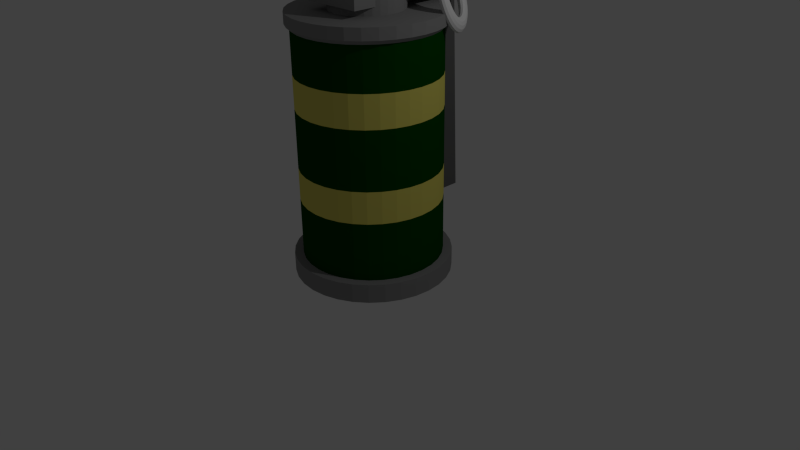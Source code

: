 # Source: HEGrenade.blend  (saved by Blender 2.71.0; exported with 4.5.12 LTS)
import bpy
from mathutils import Matrix  # noqa: F401  (used for matrix-valued properties, if any)

bpy.ops.wm.read_factory_settings(use_empty=True)
scene = bpy.context.scene
scene.name = 'Scene'

# ---- collections
col_collection_1 = bpy.data.collections.new('Collection 1'); scene.collection.children.link(col_collection_1)

# ---- materials (node trees are filled in below, after node groups)
mat_handlemat = bpy.data.materials.new('HandleMat')
mat_handlemat.alpha_threshold = 0.0
mat_handlemat.use_transparent_shadow = False
mat_handlemat.diffuse_color = (0.1329, 0.1329, 0.1329, 1.0)
mat_handlemat.roughness = 0.5
mat_handlemat.line_color = (0.0, 0.0, 0.0, 1.0)
mat_grenade_green = bpy.data.materials.new('Grenade.Green')
mat_grenade_green.alpha_threshold = 0.0
mat_grenade_green.use_transparent_shadow = False
mat_grenade_green.diffuse_color = (0.0, 0.06072, 0.001066, 1.0)
mat_grenade_green.roughness = 0.5
mat_grenade_green.line_color = (0.0, 0.0, 0.0, 1.0)
mat_grenade_yellow = bpy.data.materials.new('Grenade.Yellow')
mat_grenade_yellow.alpha_threshold = 0.0
mat_grenade_yellow.use_transparent_shadow = False
mat_grenade_yellow.diffuse_color = (0.8, 0.7234, 0.1475, 1.0)
mat_grenade_yellow.roughness = 0.5
mat_grenade_yellow.line_color = (0.0, 0.0, 0.0, 1.0)
mat_grenade_grey = bpy.data.materials.new('Grenade.Grey')
mat_grenade_grey.alpha_threshold = 0.0
mat_grenade_grey.use_transparent_shadow = False
mat_grenade_grey.diffuse_color = (0.2738, 0.2738, 0.2738, 1.0)
mat_grenade_grey.roughness = 0.5
mat_grenade_grey.line_color = (0.0, 0.0, 0.0, 1.0)

# ---- material node trees

# ---- world
world_world = bpy.data.worlds.new('World'); scene.world = world_world
world_world.color = (0.05088, 0.05088, 0.05088)
world_world.use_sun_shadow = False
world_world.sun_shadow_jitter_overblur = 0.0
world_world.cycles.sampling_method = 'MANUAL'
world_world.cycles.sample_map_resolution = 256

# ---- cameras
cam_camera = bpy.data.cameras.new('Camera')
cam_camera.clip_end = 100.0
cam_camera.lens = 35.0
cam_camera.sensor_width = 32.0
cam_camera.sensor_height = 18.0
cam_camera.ortho_scale = 7.314
cam_camera.dof.focus_distance = 0.0
cam_camera.dof.aperture_fstop = 128.0

# ---- lights
light_lamp = bpy.data.lights.new('Lamp', 'POINT')
light_lamp.transmission_factor = 0.0
light_lamp.cutoff_distance = 30.0
light_lamp.energy = 100.0
light_lamp.shadow_buffer_clip_start = 1.001
light_lamp.shadow_soft_size = 0.1
light_lamp.shadow_maximum_resolution = 0.006
light_lamp.use_absolute_resolution = True
light_lamp.cycles.use_multiple_importance_sampling = False

# ---- meshes
me_cube_002 = bpy.data.meshes.new('Cube.002')
me_cube_002.from_pydata([(-1.0, -4.324, -1.0), (-1.0, 1.0, -1.0), (1.0, 1.0, -1.0), (1.0, -4.324, -1.0), (-1.0, -4.324, 1.123), (-1.0, 0.299, 1.123), (1.0, 0.299, 1.123), (1.0, -4.324, 1.123), (-1.0, 1.974, -1.0), (1.0, 1.974, -1.0), (-1.0, 1.013, 0.3173), (1.0, 1.013, 0.3173), (-1.0, 1.355, -11.48), (1.0, 1.355, -11.48), (-1.0, 2.329, -11.48), (1.0, 2.329, -11.48)], [], [(4, 5, 1, 0), (1, 8, 14, 12), (6, 7, 3, 2), (7, 4, 0, 3), (0, 1, 2, 3), (7, 6, 5, 4), (10, 11, 9, 8), (6, 2, 9, 11), (5, 6, 11, 10), (1, 5, 10, 8), (13, 12, 14, 15), (9, 2, 13, 15), (8, 9, 15, 14), (2, 1, 12, 13)])
me_cube_002.materials.append(mat_handlemat)
me_cube_002.use_remesh_preserve_volume = False
me_cube_002.use_remesh_preserve_attributes = False
me_cube_002.use_mirror_vertex_groups = False
me_cube_002.update()
me_cylinder_001 = bpy.data.meshes.new('Cylinder.001')
me_cylinder_001.from_pydata([(4.595, -0.2356, 1.669), (4.36, -0.2356, 1.719), (4.039, -0.2356, 1.737), (3.718, -0.2356, 1.719), (3.483, -0.2356, 1.669), (3.397, -0.2356, 1.601), (3.483, -0.2356, 1.533), (3.718, -0.2356, 1.484), (4.039, -0.2356, 1.466), (4.36, -0.2356, 1.484), (4.595, -0.2356, 1.533), (4.681, -0.2356, 1.601), (4.571, 0.1832, 1.666), (4.337, 0.172, 1.716), (4.017, 0.1413, 1.734), (3.699, 0.09943, 1.716), (3.466, 0.05754, 1.667), (3.382, 0.02688, 1.599), (3.469, 0.01566, 1.532), (3.703, 0.02688, 1.482), (4.022, 0.05754, 1.464), (4.341, 0.09943, 1.481), (4.573, 0.1413, 1.531), (4.657, 0.172, 1.598), (4.5, 0.5949, 1.658), (4.267, 0.5726, 1.708), (3.954, 0.5118, 1.727), (3.642, 0.4288, 1.71), (3.417, 0.3457, 1.661), (3.338, 0.2849, 1.594), (3.426, 0.2627, 1.526), (3.659, 0.2849, 1.477), (3.972, 0.3457, 1.457), (4.284, 0.4288, 1.474), (4.509, 0.5118, 1.523), (4.588, 0.5726, 1.59), (4.383, 0.9923, 1.643), (4.154, 0.9594, 1.694), (3.848, 0.8695, 1.714), (3.549, 0.7467, 1.698), (3.335, 0.6239, 1.651), (3.264, 0.534, 1.585), (3.356, 0.5011, 1.518), (3.585, 0.534, 1.468), (3.891, 0.6239, 1.447), (4.19, 0.7467, 1.463), (4.404, 0.8695, 1.51), (4.475, 0.9594, 1.576), (4.222, 1.369, 1.624), (3.997, 1.326, 1.675), (3.704, 1.208, 1.696), (3.42, 1.048, 1.682), (3.222, 0.8875, 1.637), (3.164, 0.77, 1.573), (3.26, 0.727, 1.506), (3.485, 0.77, 1.455), (3.778, 0.8875, 1.434), (4.062, 1.048, 1.447), (4.259, 1.208, 1.493), (4.318, 1.326, 1.557), (4.02, 1.718, 1.599), (3.801, 1.665, 1.651), (3.522, 1.522, 1.674), (3.258, 1.327, 1.663), (3.081, 1.132, 1.62), (3.037, 0.9888, 1.557), (3.138, 0.9364, 1.491), (3.358, 0.9888, 1.44), (3.637, 1.132, 1.416), (3.9, 1.327, 1.428), (4.078, 1.522, 1.47), (4.122, 1.665, 1.533), (3.781, 2.033, 1.57), (3.568, 1.973, 1.622), (3.306, 1.806, 1.648), (3.067, 1.58, 1.639), (2.913, 1.353, 1.6), (2.887, 1.187, 1.539), (2.995, 1.126, 1.474), (3.208, 1.187, 1.421), (3.469, 1.353, 1.396), (3.708, 1.58, 1.404), (3.862, 1.806, 1.444), (3.888, 1.973, 1.505), (3.507, 2.31, 1.536), (3.302, 2.242, 1.59), (3.06, 2.056, 1.618), (2.848, 1.801, 1.613), (2.722, 1.546, 1.576), (2.716, 1.36, 1.518), (2.831, 1.292, 1.454), (3.036, 1.36, 1.401), (3.278, 1.546, 1.373), (3.49, 1.801, 1.378), (3.616, 2.056, 1.414), (3.622, 2.242, 1.472), (3.205, 2.543, 1.499), (3.007, 2.469, 1.554), (2.788, 2.265, 1.584), (2.606, 1.988, 1.583), (2.51, 1.71, 1.55), (2.526, 1.506, 1.495), (2.649, 1.432, 1.432), (2.847, 1.506, 1.377), (3.066, 1.71, 1.347), (3.248, 1.988, 1.348), (3.344, 2.265, 1.381), (3.328, 2.469, 1.436), (2.879, 2.729, 1.46), (2.69, 2.65, 1.515), (2.495, 2.433, 1.548), (2.345, 2.136, 1.551), (2.282, 1.84, 1.523), (2.322, 1.623, 1.47), (2.454, 1.543, 1.408), (2.643, 1.623, 1.352), (2.838, 1.84, 1.319), (2.987, 2.136, 1.316), (3.051, 2.433, 1.345), (3.011, 2.65, 1.397), (2.535, 2.864, 1.418), (2.355, 2.781, 1.474), (2.185, 2.554, 1.511), (2.07, 2.244, 1.518), (2.041, 1.934, 1.493), (2.106, 1.707, 1.444), (2.247, 1.624, 1.383), (2.427, 1.707, 1.326), (2.597, 1.934, 1.29), (2.712, 2.244, 1.283), (2.741, 2.554, 1.307), (2.676, 2.781, 1.357), (2.178, 2.946, 1.374), (2.008, 2.861, 1.432), (1.864, 2.628, 1.471), (1.785, 2.309, 1.483), (1.792, 1.991, 1.463), (1.882, 1.758, 1.416), (2.033, 1.673, 1.356), (2.203, 1.758, 1.299), (2.347, 1.991, 1.259), (2.427, 2.309, 1.248), (2.42, 2.628, 1.268), (2.329, 2.861, 1.314), (1.816, 2.973, 1.33), (1.655, 2.887, 1.389), (1.538, 2.652, 1.432), (1.495, 2.331, 1.447), (1.538, 2.011, 1.432), (1.655, 1.776, 1.389), (1.816, 1.69, 1.33), (1.976, 1.776, 1.271), (2.093, 2.011, 1.228), (2.136, 2.331, 1.212), (2.093, 2.652, 1.228), (1.976, 2.887, 1.271), (1.453, 2.946, 1.286), (1.302, 2.861, 1.346), (1.211, 2.628, 1.392), (1.205, 2.309, 1.412), (1.284, 1.991, 1.401), (1.428, 1.758, 1.361), (1.598, 1.673, 1.303), (1.749, 1.758, 1.243), (1.84, 1.991, 1.197), (1.846, 2.309, 1.177), (1.767, 2.628, 1.188), (1.623, 2.861, 1.228), (1.096, 2.864, 1.242), (0.9552, 2.781, 1.303), (0.8904, 2.554, 1.353), (0.9193, 2.244, 1.377), (1.034, 1.934, 1.37), (1.204, 1.707, 1.334), (1.384, 1.624, 1.277), (1.525, 1.707, 1.216), (1.59, 1.934, 1.167), (1.561, 2.244, 1.142), (1.446, 2.554, 1.149), (1.276, 2.781, 1.186), (0.7521, 2.729, 1.2), (0.6202, 2.65, 1.262), (0.5806, 2.433, 1.315), (0.6439, 2.136, 1.344), (0.7933, 1.84, 1.341), (0.9886, 1.623, 1.307), (1.177, 1.543, 1.252), (1.309, 1.623, 1.19), (1.349, 1.84, 1.137), (1.286, 2.136, 1.108), (1.136, 2.433, 1.111), (0.9411, 2.65, 1.145), (0.4261, 2.543, 1.16), (0.3029, 2.469, 1.224), (0.2871, 2.265, 1.279), (0.3831, 1.988, 1.312), (0.565, 1.71, 1.313), (0.7842, 1.506, 1.282), (0.9819, 1.432, 1.228), (1.105, 1.506, 1.165), (1.121, 1.71, 1.109), (1.025, 1.988, 1.077), (0.8429, 2.265, 1.075), (0.6238, 2.469, 1.106), (0.1238, 2.31, 1.123), (0.008735, 2.242, 1.188), (0.01513, 2.056, 1.246), (0.1413, 1.801, 1.282), (0.3535, 1.546, 1.287), (0.5948, 1.36, 1.259), (0.8005, 1.292, 1.206), (0.9157, 1.36, 1.142), (0.9093, 1.546, 1.083), (0.7831, 1.801, 1.047), (0.5709, 2.056, 1.042), (0.3296, 2.242, 1.07), (-0.1494, 2.033, 1.09), (-0.2572, 1.973, 1.155), (-0.2308, 1.806, 1.216), (-0.07733, 1.58, 1.255), (0.1622, 1.353, 1.264), (0.4235, 1.187, 1.238), (0.6366, 1.126, 1.186), (0.7444, 1.187, 1.121), (0.718, 1.353, 1.06), (0.5644, 1.58, 1.02), (0.3249, 1.806, 1.012), (0.06365, 1.973, 1.038), (-0.3891, 1.718, 1.061), (-0.4905, 1.665, 1.127), (-0.4466, 1.522, 1.189), (-0.2691, 1.327, 1.232), (-0.005611, 1.132, 1.243), (0.2732, 0.9888, 1.22), (0.4928, 0.9364, 1.168), (0.5941, 0.9888, 1.102), (0.5502, 1.132, 1.04), (0.3727, 1.327, 0.997), (0.1092, 1.522, 0.9858), (-0.1696, 1.665, 1.009), (-0.5911, 1.369, 1.036), (-0.687, 1.326, 1.103), (-0.6283, 1.208, 1.167), (-0.4306, 1.048, 1.212), (-0.147, 0.8875, 1.226), (0.1467, 0.77, 1.204), (0.3716, 0.727, 1.154), (0.4675, 0.77, 1.087), (0.4088, 0.8875, 1.022), (0.2111, 1.048, 0.9772), (-0.07252, 1.208, 0.9636), (-0.3661, 1.326, 0.9851), (-0.7519, 0.9923, 1.016), (-0.8435, 0.9594, 1.084), (-0.773, 0.8695, 1.15), (-0.5593, 0.7467, 1.197), (-0.2595, 0.6239, 1.212), (0.04588, 0.534, 1.192), (0.2751, 0.5011, 1.142), (0.3668, 0.534, 1.075), (0.2963, 0.6239, 1.009), (0.08252, 0.7467, 0.9615), (-0.2172, 0.8695, 0.9459), (-0.5226, 0.9594, 0.966), (-0.8687, 0.5949, 1.002), (-0.9572, 0.5726, 1.07), (-0.8782, 0.5118, 1.137), (-0.6527, 0.4288, 1.185), (-0.3413, 0.3457, 1.202), (-0.02736, 0.2849, 1.183), (0.205, 0.2627, 1.133), (0.2935, 0.2849, 1.066), (0.2145, 0.3457, 0.9986), (-0.01096, 0.4288, 0.9501), (-0.3224, 0.5118, 0.9331), (-0.6363, 0.5726, 0.9521), (-0.9396, 0.1832, 0.9935), (-1.026, 0.172, 1.061), (-0.942, 0.1413, 1.129), (-0.7095, 0.09943, 1.178), (-0.391, 0.05754, 1.196), (-0.07181, 0.02688, 1.178), (0.1625, 0.01566, 1.128), (0.2491, 0.02688, 1.06), (0.1648, 0.05754, 0.9926), (-0.06769, 0.09943, 0.9432), (-0.3862, 0.1413, 0.9253), (-0.7053, 0.172, 0.9437), (-0.9634, -0.2356, 0.9905), (-1.049, -0.2356, 1.058), (-0.9634, -0.2356, 1.126), (-0.7285, -0.2356, 1.176), (-0.4076, -0.2356, 1.194), (-0.08671, -0.2356, 1.176), (0.1482, -0.2356, 1.126), (0.2342, -0.2356, 1.058), (0.1482, -0.2356, 0.9905), (-0.08671, -0.2356, 0.9409), (-0.4076, -0.2356, 0.9227), (-0.7285, -0.2356, 0.9409), (-0.9396, -0.6545, 0.9935), (-1.026, -0.6433, 1.061), (-0.942, -0.6126, 1.129), (-0.7095, -0.5707, 1.178), (-0.391, -0.5288, 1.196), (-0.07181, -0.4982, 1.178), (0.1625, -0.487, 1.128), (0.2491, -0.4982, 1.06), (0.1648, -0.5288, 0.9926), (-0.06769, -0.5707, 0.9432), (-0.3862, -0.6126, 0.9253), (-0.7053, -0.6433, 0.9437), (-0.8687, -1.066, 1.002), (-0.9572, -1.044, 1.07), (-0.8782, -0.9831, 1.137), (-0.6527, -0.9001, 1.185), (-0.3413, -0.817, 1.202), (-0.02736, -0.7562, 1.183), (0.205, -0.734, 1.133), (0.2935, -0.7562, 1.066), (0.2145, -0.817, 0.9986), (-0.01096, -0.9001, 0.9501), (-0.3224, -0.9831, 0.9331), (-0.6363, -1.044, 0.9521), (-0.7519, -1.464, 1.016), (-0.8435, -1.431, 1.084), (-0.773, -1.341, 1.15), (-0.5593, -1.218, 1.197), (-0.2595, -1.095, 1.212), (0.04588, -1.005, 1.192), (0.2751, -0.9724, 1.142), (0.3668, -1.005, 1.075), (0.2963, -1.095, 1.009), (0.08252, -1.218, 0.9615), (-0.2172, -1.341, 0.9459), (-0.5226, -1.431, 0.966), (-0.5911, -1.84, 1.036), (-0.687, -1.797, 1.103), (-0.6283, -1.68, 1.167), (-0.4306, -1.519, 1.212), (-0.147, -1.359, 1.226), (0.1467, -1.241, 1.204), (0.3716, -1.198, 1.154), (0.4675, -1.241, 1.087), (0.4088, -1.359, 1.022), (0.2111, -1.519, 0.9772), (-0.07252, -1.68, 0.9636), (-0.3662, -1.797, 0.9851), (-0.3891, -2.189, 1.061), (-0.4905, -2.137, 1.127), (-0.4466, -1.994, 1.189), (-0.2691, -1.798, 1.232), (-0.005611, -1.603, 1.243), (0.2732, -1.46, 1.22), (0.4928, -1.408, 1.168), (0.5941, -1.46, 1.102), (0.5502, -1.603, 1.04), (0.3727, -1.798, 0.997), (0.1092, -1.994, 0.9858), (-0.1696, -2.137, 1.009), (-0.1494, -2.505, 1.09), (-0.2572, -2.444, 1.155), (-0.2308, -2.278, 1.216), (-0.07733, -2.051, 1.255), (0.1622, -1.824, 1.264), (0.4235, -1.658, 1.238), (0.6366, -1.597, 1.186), (0.7444, -1.658, 1.121), (0.718, -1.824, 1.06), (0.5644, -2.051, 1.02), (0.3249, -2.278, 1.012), (0.06365, -2.444, 1.038), (0.1238, -2.781, 1.123), (0.008734, -2.713, 1.188), (0.01512, -2.527, 1.246), (0.1413, -2.272, 1.282), (0.3535, -2.018, 1.287), (0.5948, -1.831, 1.259), (0.8005, -1.763, 1.206), (0.9157, -1.831, 1.142), (0.9093, -2.018, 1.083), (0.7831, -2.272, 1.047), (0.5709, -2.527, 1.042), (0.3296, -2.713, 1.07), (0.4261, -3.015, 1.16), (0.3029, -2.94, 1.224), (0.2871, -2.737, 1.279), (0.3831, -2.459, 1.312), (0.565, -2.181, 1.313), (0.7842, -1.977, 1.282), (0.9819, -1.903, 1.228), (1.105, -1.977, 1.165), (1.121, -2.181, 1.109), (1.025, -2.459, 1.077), (0.8429, -2.737, 1.075), (0.6238, -2.94, 1.106), (0.7521, -3.2, 1.2), (0.6202, -3.121, 1.262), (0.5806, -2.904, 1.315), (0.6439, -2.607, 1.344), (0.7933, -2.311, 1.341), (0.9886, -2.094, 1.307), (1.177, -2.014, 1.252), (1.309, -2.094, 1.19), (1.349, -2.311, 1.137), (1.286, -2.607, 1.108), (1.136, -2.904, 1.111), (0.9411, -3.121, 1.145), (1.096, -3.335, 1.242), (0.9552, -3.252, 1.303), (0.8904, -3.025, 1.353), (0.9193, -2.715, 1.377), (1.034, -2.405, 1.37), (1.204, -2.178, 1.334), (1.384, -2.095, 1.277), (1.525, -2.178, 1.216), (1.59, -2.405, 1.167), (1.561, -2.715, 1.142), (1.446, -3.025, 1.149), (1.276, -3.252, 1.186), (1.453, -3.417, 1.286), (1.302, -3.332, 1.346), (1.211, -3.099, 1.392), (1.205, -2.781, 1.412), (1.284, -2.463, 1.401), (1.428, -2.23, 1.361), (1.598, -2.145, 1.303), (1.749, -2.23, 1.243), (1.84, -2.463, 1.197), (1.846, -2.781, 1.177), (1.767, -3.099, 1.188), (1.623, -3.332, 1.228), (1.816, -3.445, 1.33), (1.655, -3.359, 1.389), (1.538, -3.124, 1.432), (1.495, -2.803, 1.447), (1.538, -2.482, 1.432), (1.655, -2.247, 1.389), (1.816, -2.161, 1.33), (1.976, -2.247, 1.271), (2.093, -2.482, 1.228), (2.136, -2.803, 1.212), (2.093, -3.124, 1.228), (1.976, -3.359, 1.271), (2.178, -3.417, 1.374), (2.008, -3.332, 1.432), (1.864, -3.099, 1.471), (1.785, -2.781, 1.483), (1.792, -2.463, 1.463), (1.882, -2.23, 1.416), (2.033, -2.145, 1.356), (2.203, -2.23, 1.299), (2.347, -2.463, 1.259), (2.427, -2.781, 1.248), (2.42, -3.099, 1.268), (2.329, -3.332, 1.314), (2.535, -3.335, 1.418), (2.355, -3.252, 1.474), (2.185, -3.025, 1.511), (2.07, -2.715, 1.518), (2.041, -2.405, 1.493), (2.106, -2.178, 1.444), (2.247, -2.095, 1.383), (2.427, -2.178, 1.326), (2.597, -2.405, 1.29), (2.712, -2.715, 1.283), (2.741, -3.025, 1.307), (2.676, -3.252, 1.357), (2.879, -3.2, 1.46), (2.69, -3.121, 1.515), (2.495, -2.904, 1.548), (2.345, -2.607, 1.551), (2.282, -2.311, 1.523), (2.322, -2.094, 1.47), (2.454, -2.014, 1.408), (2.643, -2.094, 1.352), (2.838, -2.311, 1.319), (2.987, -2.607, 1.316), (3.051, -2.904, 1.345), (3.011, -3.121, 1.397), (3.205, -3.015, 1.499), (3.007, -2.94, 1.554), (2.788, -2.737, 1.584), (2.606, -2.459, 1.583), (2.51, -2.181, 1.55), (2.526, -1.977, 1.495), (2.649, -1.903, 1.432), (2.847, -1.977, 1.377), (3.066, -2.181, 1.347), (3.248, -2.459, 1.348), (3.344, -2.737, 1.381), (3.328, -2.94, 1.436), (3.507, -2.781, 1.536), (3.302, -2.713, 1.59), (3.06, -2.527, 1.618), (2.848, -2.272, 1.613), (2.722, -2.018, 1.576), (2.716, -1.831, 1.518), (2.831, -1.763, 1.454), (3.036, -1.831, 1.401), (3.278, -2.018, 1.373), (3.49, -2.272, 1.378), (3.616, -2.527, 1.414), (3.622, -2.713, 1.472), (3.781, -2.505, 1.57), (3.568, -2.444, 1.622), (3.306, -2.278, 1.648), (3.067, -2.051, 1.639), (2.913, -1.824, 1.6), (2.887, -1.658, 1.539), (2.995, -1.597, 1.474), (3.208, -1.658, 1.421), (3.469, -1.824, 1.396), (3.708, -2.051, 1.404), (3.862, -2.278, 1.444), (3.888, -2.444, 1.505), (4.02, -2.189, 1.599), (3.801, -2.137, 1.651), (3.522, -1.994, 1.674), (3.258, -1.798, 1.663), (3.081, -1.603, 1.62), (3.037, -1.46, 1.557), (3.138, -1.408, 1.491), (3.358, -1.46, 1.44), (3.637, -1.603, 1.416), (3.9, -1.798, 1.428), (4.078, -1.994, 1.47), (4.122, -2.137, 1.533), (4.222, -1.84, 1.624), (3.997, -1.797, 1.675), (3.704, -1.68, 1.696), (3.42, -1.519, 1.682), (3.222, -1.359, 1.637), (3.164, -1.241, 1.573), (3.26, -1.198, 1.506), (3.485, -1.241, 1.455), (3.778, -1.359, 1.434), (4.062, -1.519, 1.447), (4.259, -1.68, 1.493), (4.318, -1.797, 1.557), (4.383, -1.464, 1.643), (4.154, -1.431, 1.694), (3.848, -1.341, 1.714), (3.549, -1.218, 1.698), (3.335, -1.095, 1.651), (3.264, -1.005, 1.585), (3.356, -0.9724, 1.518), (3.585, -1.005, 1.468), (3.891, -1.095, 1.447), (4.19, -1.218, 1.463), (4.404, -1.341, 1.51), (4.475, -1.431, 1.576), (4.5, -1.066, 1.658), (4.267, -1.044, 1.708), (3.954, -0.9831, 1.727), (3.642, -0.9001, 1.71), (3.417, -0.817, 1.661), (3.338, -0.7562, 1.594), (3.426, -0.734, 1.526), (3.659, -0.7562, 1.477), (3.972, -0.817, 1.457), (4.284, -0.9001, 1.474), (4.509, -0.9831, 1.523), (4.588, -1.044, 1.59), (4.571, -0.6545, 1.666), (4.337, -0.6433, 1.716), (4.017, -0.6126, 1.734), (3.699, -0.5707, 1.716), (3.466, -0.5288, 1.667), (3.382, -0.4982, 1.599), (3.469, -0.487, 1.532), (3.703, -0.4982, 1.482), (4.022, -0.5288, 1.464), (4.341, -0.5707, 1.481), (4.573, -0.6126, 1.531), (4.657, -0.6433, 1.598), (-0.3934, 0.5814, -1.051), (-0.3934, 0.5814, 1.051), (-0.2799, 0.5702, -1.051), (-0.2799, 0.5702, 1.051), (-0.1709, 0.5371, -1.051), (-0.1709, 0.5371, 1.051), (-0.07035, 0.4834, -1.051), (-0.07035, 0.4834, 1.051), (0.01775, 0.4111, -1.051), (0.01775, 0.4111, 1.051), (0.09006, 0.323, -1.051), (0.09006, 0.323, 1.051), (0.1438, 0.2225, -1.051), (0.1438, 0.2225, 1.051), (0.1769, 0.1134, -1.051), (0.1769, 0.1134, 1.051), (0.188, 1.772e-07, -1.051), (0.188, 1.772e-07, 1.051), (0.1769, -0.1134, -1.051), (0.1769, -0.1134, 1.051), (0.1438, -0.2225, -1.051), (0.1438, -0.2225, 1.051), (0.09006, -0.323, -1.051), (0.09006, -0.323, 1.051), (0.01775, -0.4111, -1.051), (0.01775, -0.4111, 1.051), (-0.07035, -0.4834, -1.051), (-0.07035, -0.4834, 1.051), (-0.1709, -0.5371, -1.051), (-0.1709, -0.5371, 1.051), (-0.2799, -0.5702, -1.051), (-0.2799, -0.5702, 1.051), (-0.3934, -0.5814, -1.051), (-0.3934, -0.5814, 1.051), (-0.5068, -0.5702, -1.051), (-0.5068, -0.5702, 1.051), (-0.6159, -0.5371, -1.051), (-0.6159, -0.5371, 1.051), (-0.7164, -0.4834, -1.051), (-0.7164, -0.4834, 1.051), (-0.8045, -0.4111, -1.051), (-0.8045, -0.4111, 1.051), (-0.8768, -0.323, -1.051), (-0.8768, -0.323, 1.051), (-0.9305, -0.2225, -1.051), (-0.9305, -0.2225, 1.051), (-0.9636, -0.1134, -1.051), (-0.9636, -0.1134, 1.051), (-0.9748, 6.947e-07, -1.051), (-0.9748, 6.947e-07, 1.051), (-0.9636, 0.1134, -1.051), (-0.9636, 0.1134, 1.051), (-0.9305, 0.2225, -1.051), (-0.9305, 0.2225, 1.051), (-0.8768, 0.323, -1.051), (-0.8768, 0.323, 1.051), (-0.8045, 0.4111, -1.051), (-0.8045, 0.4111, 1.051), (-0.7164, 0.4834, -1.051), (-0.7164, 0.4834, 1.051), (-0.6159, 0.5371, -1.051), (-0.6159, 0.5371, 1.051), (-0.5068, 0.5702, -1.051), (-0.5068, 0.5702, 1.051)], [], [(0, 12, 13, 1), (1, 13, 14, 2), (2, 14, 15, 3), (3, 15, 16, 4), (4, 16, 17, 5), (5, 17, 18, 6), (6, 18, 19, 7), (7, 19, 20, 8), (8, 20, 21, 9), (9, 21, 22, 10), (10, 22, 23, 11), (0, 11, 23, 12), (12, 24, 25, 13), (13, 25, 26, 14), (14, 26, 27, 15), (15, 27, 28, 16), (16, 28, 29, 17), (17, 29, 30, 18), (18, 30, 31, 19), (19, 31, 32, 20), (20, 32, 33, 21), (21, 33, 34, 22), (22, 34, 35, 23), (23, 35, 24, 12), (24, 36, 37, 25), (25, 37, 38, 26), (26, 38, 39, 27), (27, 39, 40, 28), (28, 40, 41, 29), (29, 41, 42, 30), (30, 42, 43, 31), (31, 43, 44, 32), (32, 44, 45, 33), (33, 45, 46, 34), (34, 46, 47, 35), (35, 47, 36, 24), (36, 48, 49, 37), (37, 49, 50, 38), (38, 50, 51, 39), (39, 51, 52, 40), (40, 52, 53, 41), (41, 53, 54, 42), (42, 54, 55, 43), (43, 55, 56, 44), (44, 56, 57, 45), (45, 57, 58, 46), (46, 58, 59, 47), (47, 59, 48, 36), (48, 60, 61, 49), (49, 61, 62, 50), (50, 62, 63, 51), (51, 63, 64, 52), (52, 64, 65, 53), (53, 65, 66, 54), (54, 66, 67, 55), (55, 67, 68, 56), (56, 68, 69, 57), (57, 69, 70, 58), (58, 70, 71, 59), (59, 71, 60, 48), (60, 72, 73, 61), (61, 73, 74, 62), (62, 74, 75, 63), (63, 75, 76, 64), (64, 76, 77, 65), (65, 77, 78, 66), (66, 78, 79, 67), (67, 79, 80, 68), (68, 80, 81, 69), (69, 81, 82, 70), (70, 82, 83, 71), (71, 83, 72, 60), (72, 84, 85, 73), (73, 85, 86, 74), (74, 86, 87, 75), (75, 87, 88, 76), (76, 88, 89, 77), (77, 89, 90, 78), (78, 90, 91, 79), (79, 91, 92, 80), (80, 92, 93, 81), (81, 93, 94, 82), (82, 94, 95, 83), (83, 95, 84, 72), (84, 96, 97, 85), (85, 97, 98, 86), (86, 98, 99, 87), (87, 99, 100, 88), (88, 100, 101, 89), (89, 101, 102, 90), (90, 102, 103, 91), (91, 103, 104, 92), (92, 104, 105, 93), (93, 105, 106, 94), (94, 106, 107, 95), (95, 107, 96, 84), (96, 108, 109, 97), (97, 109, 110, 98), (98, 110, 111, 99), (99, 111, 112, 100), (100, 112, 113, 101), (101, 113, 114, 102), (102, 114, 115, 103), (103, 115, 116, 104), (104, 116, 117, 105), (105, 117, 118, 106), (106, 118, 119, 107), (107, 119, 108, 96), (108, 120, 121, 109), (109, 121, 122, 110), (110, 122, 123, 111), (111, 123, 124, 112), (112, 124, 125, 113), (113, 125, 126, 114), (114, 126, 127, 115), (115, 127, 128, 116), (116, 128, 129, 117), (117, 129, 130, 118), (118, 130, 131, 119), (119, 131, 120, 108), (120, 132, 133, 121), (121, 133, 134, 122), (122, 134, 135, 123), (123, 135, 136, 124), (124, 136, 137, 125), (125, 137, 138, 126), (126, 138, 139, 127), (127, 139, 140, 128), (128, 140, 141, 129), (129, 141, 142, 130), (130, 142, 143, 131), (131, 143, 132, 120), (132, 144, 145, 133), (133, 145, 146, 134), (134, 146, 147, 135), (135, 147, 148, 136), (136, 148, 149, 137), (137, 149, 150, 138), (138, 150, 151, 139), (139, 151, 152, 140), (140, 152, 153, 141), (141, 153, 154, 142), (142, 154, 155, 143), (143, 155, 144, 132), (144, 156, 157, 145), (145, 157, 158, 146), (146, 158, 159, 147), (147, 159, 160, 148), (148, 160, 161, 149), (149, 161, 162, 150), (150, 162, 163, 151), (151, 163, 164, 152), (152, 164, 165, 153), (153, 165, 166, 154), (154, 166, 167, 155), (155, 167, 156, 144), (156, 168, 169, 157), (157, 169, 170, 158), (158, 170, 171, 159), (159, 171, 172, 160), (160, 172, 173, 161), (161, 173, 174, 162), (162, 174, 175, 163), (163, 175, 176, 164), (164, 176, 177, 165), (165, 177, 178, 166), (166, 178, 179, 167), (167, 179, 168, 156), (168, 180, 181, 169), (169, 181, 182, 170), (170, 182, 183, 171), (171, 183, 184, 172), (172, 184, 185, 173), (173, 185, 186, 174), (174, 186, 187, 175), (175, 187, 188, 176), (176, 188, 189, 177), (177, 189, 190, 178), (178, 190, 191, 179), (179, 191, 180, 168), (180, 192, 193, 181), (181, 193, 194, 182), (182, 194, 195, 183), (183, 195, 196, 184), (184, 196, 197, 185), (185, 197, 198, 186), (186, 198, 199, 187), (187, 199, 200, 188), (188, 200, 201, 189), (189, 201, 202, 190), (190, 202, 203, 191), (191, 203, 192, 180), (192, 204, 205, 193), (193, 205, 206, 194), (194, 206, 207, 195), (195, 207, 208, 196), (196, 208, 209, 197), (197, 209, 210, 198), (198, 210, 211, 199), (199, 211, 212, 200), (200, 212, 213, 201), (201, 213, 214, 202), (202, 214, 215, 203), (203, 215, 204, 192), (204, 216, 217, 205), (205, 217, 218, 206), (206, 218, 219, 207), (207, 219, 220, 208), (208, 220, 221, 209), (209, 221, 222, 210), (210, 222, 223, 211), (211, 223, 224, 212), (212, 224, 225, 213), (213, 225, 226, 214), (214, 226, 227, 215), (215, 227, 216, 204), (216, 228, 229, 217), (217, 229, 230, 218), (218, 230, 231, 219), (219, 231, 232, 220), (220, 232, 233, 221), (221, 233, 234, 222), (222, 234, 235, 223), (223, 235, 236, 224), (224, 236, 237, 225), (225, 237, 238, 226), (226, 238, 239, 227), (227, 239, 228, 216), (228, 240, 241, 229), (229, 241, 242, 230), (230, 242, 243, 231), (231, 243, 244, 232), (232, 244, 245, 233), (233, 245, 246, 234), (234, 246, 247, 235), (235, 247, 248, 236), (236, 248, 249, 237), (237, 249, 250, 238), (238, 250, 251, 239), (239, 251, 240, 228), (240, 252, 253, 241), (241, 253, 254, 242), (242, 254, 255, 243), (243, 255, 256, 244), (244, 256, 257, 245), (245, 257, 258, 246), (246, 258, 259, 247), (247, 259, 260, 248), (248, 260, 261, 249), (249, 261, 262, 250), (250, 262, 263, 251), (251, 263, 252, 240), (252, 264, 265, 253), (253, 265, 266, 254), (254, 266, 267, 255), (255, 267, 268, 256), (256, 268, 269, 257), (257, 269, 270, 258), (258, 270, 271, 259), (259, 271, 272, 260), (260, 272, 273, 261), (261, 273, 274, 262), (262, 274, 275, 263), (263, 275, 264, 252), (264, 276, 277, 265), (265, 277, 278, 266), (266, 278, 279, 267), (267, 279, 280, 268), (268, 280, 281, 269), (269, 281, 282, 270), (270, 282, 283, 271), (271, 283, 284, 272), (272, 284, 285, 273), (273, 285, 286, 274), (274, 286, 287, 275), (275, 287, 276, 264), (276, 288, 289, 277), (277, 289, 290, 278), (278, 290, 291, 279), (279, 291, 292, 280), (280, 292, 293, 281), (281, 293, 294, 282), (282, 294, 295, 283), (283, 295, 296, 284), (284, 296, 297, 285), (285, 297, 298, 286), (286, 298, 299, 287), (287, 299, 288, 276), (288, 300, 301, 289), (289, 301, 302, 290), (290, 302, 303, 291), (291, 303, 304, 292), (292, 304, 305, 293), (293, 305, 306, 294), (294, 306, 307, 295), (295, 307, 308, 296), (296, 308, 309, 297), (297, 309, 310, 298), (298, 310, 311, 299), (299, 311, 300, 288), (300, 312, 313, 301), (301, 313, 314, 302), (302, 314, 315, 303), (303, 315, 316, 304), (304, 316, 317, 305), (305, 317, 318, 306), (306, 318, 319, 307), (307, 319, 320, 308), (308, 320, 321, 309), (309, 321, 322, 310), (310, 322, 323, 311), (311, 323, 312, 300), (312, 324, 325, 313), (313, 325, 326, 314), (314, 326, 327, 315), (315, 327, 328, 316), (316, 328, 329, 317), (317, 329, 330, 318), (318, 330, 331, 319), (319, 331, 332, 320), (320, 332, 333, 321), (321, 333, 334, 322), (322, 334, 335, 323), (323, 335, 324, 312), (324, 336, 337, 325), (325, 337, 338, 326), (326, 338, 339, 327), (327, 339, 340, 328), (328, 340, 341, 329), (329, 341, 342, 330), (330, 342, 343, 331), (331, 343, 344, 332), (332, 344, 345, 333), (333, 345, 346, 334), (334, 346, 347, 335), (335, 347, 336, 324), (336, 348, 349, 337), (337, 349, 350, 338), (338, 350, 351, 339), (339, 351, 352, 340), (340, 352, 353, 341), (341, 353, 354, 342), (342, 354, 355, 343), (343, 355, 356, 344), (344, 356, 357, 345), (345, 357, 358, 346), (346, 358, 359, 347), (347, 359, 348, 336), (348, 360, 361, 349), (349, 361, 362, 350), (350, 362, 363, 351), (351, 363, 364, 352), (352, 364, 365, 353), (353, 365, 366, 354), (354, 366, 367, 355), (355, 367, 368, 356), (356, 368, 369, 357), (357, 369, 370, 358), (358, 370, 371, 359), (359, 371, 360, 348), (360, 372, 373, 361), (361, 373, 374, 362), (362, 374, 375, 363), (363, 375, 376, 364), (364, 376, 377, 365), (365, 377, 378, 366), (366, 378, 379, 367), (367, 379, 380, 368), (368, 380, 381, 369), (369, 381, 382, 370), (370, 382, 383, 371), (371, 383, 372, 360), (372, 384, 385, 373), (373, 385, 386, 374), (374, 386, 387, 375), (375, 387, 388, 376), (376, 388, 389, 377), (377, 389, 390, 378), (378, 390, 391, 379), (379, 391, 392, 380), (380, 392, 393, 381), (381, 393, 394, 382), (382, 394, 395, 383), (383, 395, 384, 372), (384, 396, 397, 385), (385, 397, 398, 386), (386, 398, 399, 387), (387, 399, 400, 388), (388, 400, 401, 389), (389, 401, 402, 390), (390, 402, 403, 391), (391, 403, 404, 392), (392, 404, 405, 393), (393, 405, 406, 394), (394, 406, 407, 395), (395, 407, 396, 384), (396, 408, 409, 397), (397, 409, 410, 398), (398, 410, 411, 399), (399, 411, 412, 400), (400, 412, 413, 401), (401, 413, 414, 402), (402, 414, 415, 403), (403, 415, 416, 404), (404, 416, 417, 405), (405, 417, 418, 406), (406, 418, 419, 407), (407, 419, 408, 396), (408, 420, 421, 409), (409, 421, 422, 410), (410, 422, 423, 411), (411, 423, 424, 412), (412, 424, 425, 413), (413, 425, 426, 414), (414, 426, 427, 415), (415, 427, 428, 416), (416, 428, 429, 417), (417, 429, 430, 418), (418, 430, 431, 419), (419, 431, 420, 408), (420, 432, 433, 421), (421, 433, 434, 422), (422, 434, 435, 423), (423, 435, 436, 424), (424, 436, 437, 425), (425, 437, 438, 426), (426, 438, 439, 427), (427, 439, 440, 428), (428, 440, 441, 429), (429, 441, 442, 430), (430, 442, 443, 431), (431, 443, 432, 420), (432, 444, 445, 433), (433, 445, 446, 434), (434, 446, 447, 435), (435, 447, 448, 436), (436, 448, 449, 437), (437, 449, 450, 438), (438, 450, 451, 439), (439, 451, 452, 440), (440, 452, 453, 441), (441, 453, 454, 442), (442, 454, 455, 443), (443, 455, 444, 432), (444, 456, 457, 445), (445, 457, 458, 446), (446, 458, 459, 447), (447, 459, 460, 448), (448, 460, 461, 449), (449, 461, 462, 450), (450, 462, 463, 451), (451, 463, 464, 452), (452, 464, 465, 453), (453, 465, 466, 454), (454, 466, 467, 455), (455, 467, 456, 444), (456, 468, 469, 457), (457, 469, 470, 458), (458, 470, 471, 459), (459, 471, 472, 460), (460, 472, 473, 461), (461, 473, 474, 462), (462, 474, 475, 463), (463, 475, 476, 464), (464, 476, 477, 465), (465, 477, 478, 466), (466, 478, 479, 467), (467, 479, 468, 456), (468, 480, 481, 469), (469, 481, 482, 470), (470, 482, 483, 471), (471, 483, 484, 472), (472, 484, 485, 473), (473, 485, 486, 474), (474, 486, 487, 475), (475, 487, 488, 476), (476, 488, 489, 477), (477, 489, 490, 478), (478, 490, 491, 479), (479, 491, 480, 468), (480, 492, 493, 481), (481, 493, 494, 482), (482, 494, 495, 483), (483, 495, 496, 484), (484, 496, 497, 485), (485, 497, 498, 486), (486, 498, 499, 487), (487, 499, 500, 488), (488, 500, 501, 489), (489, 501, 502, 490), (490, 502, 503, 491), (491, 503, 492, 480), (492, 504, 505, 493), (493, 505, 506, 494), (494, 506, 507, 495), (495, 507, 508, 496), (496, 508, 509, 497), (497, 509, 510, 498), (498, 510, 511, 499), (499, 511, 512, 500), (500, 512, 513, 501), (501, 513, 514, 502), (502, 514, 515, 503), (503, 515, 504, 492), (504, 516, 517, 505), (505, 517, 518, 506), (506, 518, 519, 507), (507, 519, 520, 508), (508, 520, 521, 509), (509, 521, 522, 510), (510, 522, 523, 511), (511, 523, 524, 512), (512, 524, 525, 513), (513, 525, 526, 514), (514, 526, 527, 515), (515, 527, 516, 504), (516, 528, 529, 517), (517, 529, 530, 518), (518, 530, 531, 519), (519, 531, 532, 520), (520, 532, 533, 521), (521, 533, 534, 522), (522, 534, 535, 523), (523, 535, 536, 524), (524, 536, 537, 525), (525, 537, 538, 526), (526, 538, 539, 527), (527, 539, 528, 516), (528, 540, 541, 529), (529, 541, 542, 530), (530, 542, 543, 531), (531, 543, 544, 532), (532, 544, 545, 533), (533, 545, 546, 534), (534, 546, 547, 535), (535, 547, 548, 536), (536, 548, 549, 537), (537, 549, 550, 538), (538, 550, 551, 539), (539, 551, 540, 528), (540, 552, 553, 541), (541, 553, 554, 542), (542, 554, 555, 543), (543, 555, 556, 544), (544, 556, 557, 545), (545, 557, 558, 546), (546, 558, 559, 547), (547, 559, 560, 548), (548, 560, 561, 549), (549, 561, 562, 550), (550, 562, 563, 551), (551, 563, 552, 540), (552, 564, 565, 553), (553, 565, 566, 554), (554, 566, 567, 555), (555, 567, 568, 556), (556, 568, 569, 557), (557, 569, 570, 558), (558, 570, 571, 559), (559, 571, 572, 560), (560, 572, 573, 561), (561, 573, 574, 562), (562, 574, 575, 563), (563, 575, 564, 552), (564, 0, 1, 565), (565, 1, 2, 566), (566, 2, 3, 567), (567, 3, 4, 568), (568, 4, 5, 569), (569, 5, 6, 570), (570, 6, 7, 571), (571, 7, 8, 572), (572, 8, 9, 573), (573, 9, 10, 574), (574, 10, 11, 575), (575, 11, 0, 564), (576, 577, 579, 578), (578, 579, 581, 580), (580, 581, 583, 582), (582, 583, 585, 584), (584, 585, 587, 586), (586, 587, 589, 588), (588, 589, 591, 590), (590, 591, 593, 592), (592, 593, 595, 594), (594, 595, 597, 596), (596, 597, 599, 598), (598, 599, 601, 600), (600, 601, 603, 602), (602, 603, 605, 604), (604, 605, 607, 606), (606, 607, 609, 608), (608, 609, 611, 610), (610, 611, 613, 612), (612, 613, 615, 614), (614, 615, 617, 616), (616, 617, 619, 618), (618, 619, 621, 620), (620, 621, 623, 622), (622, 623, 625, 624), (624, 625, 627, 626), (626, 627, 629, 628), (628, 629, 631, 630), (630, 631, 633, 632), (632, 633, 635, 634), (634, 635, 637, 636), (579, 577, 639, 637, 635, 633, 631, 629, 627, 625, 623, 621, 619, 617, 615, 613, 611, 609, 607, 605, 603, 601, 599, 597, 595, 593, 591, 589, 587, 585, 583, 581), (638, 639, 577, 576), (636, 637, 639, 638), (576, 578, 580, 582, 584, 586, 588, 590, 592, 594, 596, 598, 600, 602, 604, 606, 608, 610, 612, 614, 616, 618, 620, 622, 624, 626, 628, 630, 632, 634, 636, 638)])
me_cylinder_001.use_remesh_preserve_volume = False
me_cylinder_001.use_remesh_preserve_attributes = False
me_cylinder_001.use_mirror_vertex_groups = False
me_cylinder_001.update()
me_cylinder = bpy.data.meshes.new('Cylinder')
me_cylinder.from_pydata([(0.0, 1.0, -1.0), (0.0, 1.0, 1.0), (0.1951, 0.9808, -1.0), (0.1951, 0.9808, 1.0), (0.3827, 0.9239, -1.0), (0.3827, 0.9239, 1.0), (0.5556, 0.8315, -1.0), (0.5556, 0.8315, 1.0), (0.7071, 0.7071, -1.0), (0.7071, 0.7071, 1.0), (0.8315, 0.5556, -1.0), (0.8315, 0.5556, 1.0), (0.9239, 0.3827, -1.0), (0.9239, 0.3827, 1.0), (0.9808, 0.1951, -1.0), (0.9808, 0.1951, 1.0), (1.0, 7.55e-08, -1.0), (1.0, 7.55e-08, 1.0), (0.9808, -0.1951, -1.0), (0.9808, -0.1951, 1.0), (0.9239, -0.3827, -1.0), (0.9239, -0.3827, 1.0), (0.8315, -0.5556, -1.0), (0.8315, -0.5556, 1.0), (0.7071, -0.7071, -1.0), (0.7071, -0.7071, 1.0), (0.5556, -0.8315, -1.0), (0.5556, -0.8315, 1.0), (0.3827, -0.9239, -1.0), (0.3827, -0.9239, 1.0), (0.1951, -0.9808, -1.0), (0.1951, -0.9808, 1.0), (-3.258e-07, -1.0, -1.0), (-3.258e-07, -1.0, 1.0), (-0.1951, -0.9808, -1.0), (-0.1951, -0.9808, 1.0), (-0.3827, -0.9239, -1.0), (-0.3827, -0.9239, 1.0), (-0.5556, -0.8315, -1.0), (-0.5556, -0.8315, 1.0), (-0.7071, -0.7071, -1.0), (-0.7071, -0.7071, 1.0), (-0.8315, -0.5556, -1.0), (-0.8315, -0.5556, 1.0), (-0.9239, -0.3827, -1.0), (-0.9239, -0.3827, 1.0), (-0.9808, -0.1951, -1.0), (-0.9808, -0.1951, 1.0), (-1.0, 9.656e-07, -1.0), (-1.0, 9.656e-07, 1.0), (-0.9808, 0.1951, -1.0), (-0.9808, 0.1951, 1.0), (-0.9239, 0.3827, -1.0), (-0.9239, 0.3827, 1.0), (-0.8315, 0.5556, -1.0), (-0.8315, 0.5556, 1.0), (-0.7071, 0.7071, -1.0), (-0.7071, 0.7071, 1.0), (-0.5556, 0.8315, -1.0), (-0.5556, 0.8315, 1.0), (-0.3827, 0.9239, -1.0), (-0.3827, 0.9239, 1.0), (-0.1951, 0.9808, -1.0), (-0.1951, 0.9808, 1.0), (1.334e-08, 0.8876, 1.0), (0.1732, 0.8706, 1.0), (0.3397, 0.8201, 1.0), (0.4931, 0.738, 1.0), (0.6277, 0.6277, 1.0), (0.738, 0.4931, 1.0), (0.8201, 0.3397, 1.0), (0.8706, 0.1732, 1.0), (0.8876, 9.904e-08, 1.0), (0.8706, -0.1732, 1.0), (0.8201, -0.3397, 1.0), (0.738, -0.4931, 1.0), (0.6277, -0.6277, 1.0), (0.4931, -0.738, 1.0), (0.3397, -0.8201, 1.0), (0.1732, -0.8706, 1.0), (-2.759e-07, -0.8876, 1.0), (-0.1732, -0.8706, 1.0), (-0.3397, -0.8201, 1.0), (-0.4931, -0.738, 1.0), (-0.6277, -0.6277, 1.0), (-0.738, -0.4931, 1.0), (-0.8201, -0.3397, 1.0), (-0.8706, -0.1732, 1.0), (-0.8876, 8.891e-07, 1.0), (-0.8706, 0.1732, 1.0), (-0.8201, 0.3397, 1.0), (-0.738, 0.4931, 1.0), (-0.6276, 0.6277, 1.0), (-0.4931, 0.738, 1.0), (-0.3397, 0.8201, 1.0), (-0.1732, 0.8706, 1.0), (2.094e-08, 0.8876, 7.128), (0.1732, 0.8706, 7.128), (0.3397, 0.8201, 7.128), (0.4931, 0.738, 7.128), (0.6277, 0.6277, 7.128), (0.738, 0.4931, 7.128), (0.8201, 0.3397, 7.128), (0.8706, 0.1732, 7.128), (0.8876, 9.904e-08, 7.128), (0.8706, -0.1732, 7.128), (0.8201, -0.3397, 7.128), (0.738, -0.4931, 7.128), (0.6277, -0.6277, 7.128), (0.4931, -0.738, 7.128), (0.3397, -0.8201, 7.128), (0.1732, -0.8706, 7.128), (-2.683e-07, -0.8876, 7.128), (-0.1732, -0.8706, 7.128), (-0.3397, -0.8201, 7.128), (-0.4931, -0.738, 7.128), (-0.6277, -0.6277, 7.128), (-0.738, -0.4931, 7.128), (-0.8201, -0.3397, 7.128), (-0.8706, -0.1732, 7.128), (-0.8876, 8.891e-07, 7.128), (-0.8706, 0.1732, 7.128), (-0.8201, 0.3397, 7.128), (-0.738, 0.4931, 7.128), (-0.6276, 0.6277, 7.128), (-0.4931, 0.738, 7.128), (-0.3397, 0.8201, 7.128), (-0.1732, 0.8706, 7.128), (1.142e-08, 0.8876, 10.49), (0.1732, 0.8706, 10.49), (0.3397, 0.8201, 10.49), (0.4931, 0.738, 10.49), (0.6277, 0.6277, 10.49), (0.738, 0.4931, 10.49), (0.8201, 0.3397, 10.49), (0.8706, 0.1732, 10.49), (0.8876, 9.904e-08, 10.49), (0.8706, -0.1732, 10.49), (0.8201, -0.3397, 10.49), (0.738, -0.4931, 10.49), (0.6277, -0.6277, 10.49), (0.4931, -0.738, 10.49), (0.3397, -0.8201, 10.49), (0.1732, -0.8706, 10.49), (-2.778e-07, -0.8876, 10.49), (-0.1732, -0.8706, 10.49), (-0.3397, -0.8201, 10.49), (-0.4931, -0.738, 10.49), (-0.6277, -0.6277, 10.49), (-0.738, -0.4931, 10.49), (-0.8201, -0.3397, 10.49), (-0.8706, -0.1732, 10.49), (-0.8876, 8.891e-07, 10.49), (-0.8706, 0.1732, 10.49), (-0.8201, 0.3397, 10.49), (-0.738, 0.4931, 10.49), (-0.6276, 0.6277, 10.49), (-0.4931, 0.738, 10.49), (-0.3397, 0.8201, 10.49), (-0.1732, 0.8706, 10.49), (1.047e-07, 0.8876, 21.02), (0.1732, 0.8706, 21.02), (0.3397, 0.8201, 21.02), (0.4931, 0.738, 21.02), (0.6277, 0.6277, 21.02), (0.738, 0.4931, 21.02), (0.8201, 0.3397, 21.02), (0.8706, 0.1732, 21.02), (0.8876, 9.904e-08, 21.02), (0.8706, -0.1732, 21.02), (0.8201, -0.3397, 21.02), (0.738, -0.4931, 21.02), (0.6277, -0.6277, 21.02), (0.4931, -0.738, 21.02), (0.3397, -0.8201, 21.02), (0.1732, -0.8706, 21.02), (-1.846e-07, -0.8876, 21.02), (-0.1732, -0.8706, 21.02), (-0.3397, -0.8201, 21.02), (-0.4931, -0.738, 21.02), (-0.6277, -0.6277, 21.02), (-0.738, -0.4931, 21.02), (-0.8201, -0.3397, 21.02), (-0.8706, -0.1732, 21.02), (-0.8876, 8.891e-07, 21.02), (-0.8706, 0.1732, 21.02), (-0.8201, 0.3397, 21.02), (-0.738, 0.4931, 21.02), (-0.6276, 0.6277, 21.02), (-0.4931, 0.738, 21.02), (-0.3397, 0.8201, 21.02), (-0.1732, 0.8706, 21.02), (1.56e-07, 0.8876, 24.48), (0.1732, 0.8706, 24.48), (0.3397, 0.8201, 24.48), (0.4931, 0.738, 24.48), (0.6277, 0.6277, 24.48), (0.738, 0.4931, 24.48), (0.8201, 0.3397, 24.48), (0.8706, 0.1732, 24.48), (0.8876, 9.904e-08, 24.48), (0.8706, -0.1732, 24.48), (0.8201, -0.3397, 24.48), (0.738, -0.4931, 24.48), (0.6277, -0.6277, 24.48), (0.4931, -0.738, 24.48), (0.3397, -0.8201, 24.48), (0.1732, -0.8706, 24.48), (-1.332e-07, -0.8876, 24.48), (-0.1732, -0.8706, 24.48), (-0.3397, -0.8201, 24.48), (-0.4931, -0.738, 24.48), (-0.6277, -0.6277, 24.48), (-0.738, -0.4931, 24.48), (-0.8201, -0.3397, 24.48), (-0.8706, -0.1732, 24.48), (-0.8876, 8.891e-07, 24.48), (-0.8706, 0.1732, 24.48), (-0.8201, 0.3397, 24.48), (-0.738, 0.4931, 24.48), (-0.6276, 0.6277, 24.48), (-0.4931, 0.738, 24.48), (-0.3397, 0.8201, 24.48), (-0.1732, 0.8706, 24.48), (1.577e-07, 0.9452, 24.91), (0.1844, 0.927, 24.91), (0.3617, 0.8732, 24.91), (0.5251, 0.7859, 24.91), (0.6684, 0.6684, 24.91), (0.7859, 0.5251, 24.91), (0.8732, 0.3617, 24.91), (0.927, 0.1844, 24.91), (0.9452, 8.529e-08, 24.91), (0.927, -0.1844, 24.91), (0.8732, -0.3617, 24.91), (0.7859, -0.5251, 24.91), (0.6684, -0.6684, 24.91), (0.5251, -0.7859, 24.91), (0.3617, -0.8732, 24.91), (0.1844, -0.927, 24.91), (-1.503e-07, -0.9452, 24.91), (-0.1844, -0.927, 24.91), (-0.3617, -0.8732, 24.91), (-0.5251, -0.7859, 24.91), (-0.6684, -0.6684, 24.91), (-0.7859, -0.5251, 24.91), (-0.8732, -0.3617, 24.91), (-0.927, -0.1844, 24.91), (-0.9452, 9.266e-07, 24.91), (-0.927, 0.1844, 24.91), (-0.8732, 0.3617, 24.91), (-0.7859, 0.5251, 24.91), (-0.6684, 0.6684, 24.91), (-0.5251, 0.7859, 24.91), (-0.3617, 0.8732, 24.91), (-0.1844, 0.927, 24.91), (1.373e-07, 0.9452, 26.1), (0.1844, 0.927, 26.1), (0.3617, 0.8732, 26.1), (0.5251, 0.7859, 26.1), (0.6684, 0.6684, 26.1), (0.7859, 0.5251, 26.1), (0.8732, 0.3617, 26.1), (0.927, 0.1844, 26.1), (0.9452, 8.529e-08, 26.1), (0.927, -0.1844, 26.1), (0.8732, -0.3617, 26.1), (0.7859, -0.5251, 26.1), (0.6684, -0.6684, 26.1), (0.5251, -0.7859, 26.1), (0.3617, -0.8732, 26.1), (0.1844, -0.927, 26.1), (-1.707e-07, -0.9452, 26.1), (-0.1844, -0.927, 26.1), (-0.3617, -0.8732, 26.1), (-0.5251, -0.7859, 26.1), (-0.6684, -0.6684, 26.1), (-0.7859, -0.5251, 26.1), (-0.8732, -0.3617, 26.1), (-0.927, -0.1844, 26.1), (-0.9452, 9.266e-07, 26.1), (-0.927, 0.1844, 26.1), (-0.8732, 0.3617, 26.1), (-0.7859, 0.5251, 26.1), (-0.6684, 0.6684, 26.1), (-0.5251, 0.7859, 26.1), (-0.3617, 0.8732, 26.1), (-0.1844, 0.927, 26.1), (1.944e-07, 0.4583, 26.1), (0.08941, 0.4495, 26.1), (0.1754, 0.4234, 26.1), (0.2546, 0.381, 26.1), (0.3241, 0.3241, 26.1), (0.381, 0.2546, 26.1), (0.4234, 0.1754, 26.1), (0.4495, 0.08941, 26.1), (0.4583, 2.131e-07, 26.1), (0.4495, -0.08941, 26.1), (0.4234, -0.1754, 26.1), (0.381, -0.2546, 26.1), (0.3241, -0.3241, 26.1), (0.2546, -0.381, 26.1), (0.1754, -0.4234, 26.1), (0.08941, -0.4495, 26.1), (4.509e-08, -0.4583, 26.1), (-0.08941, -0.4495, 26.1), (-0.1754, -0.4234, 26.1), (-0.2546, -0.381, 26.1), (-0.3241, -0.3241, 26.1), (-0.381, -0.2546, 26.1), (-0.4234, -0.1754, 26.1), (-0.4495, -0.08941, 26.1), (-0.4583, 6.21e-07, 26.1), (-0.4495, 0.08941, 26.1), (-0.4234, 0.1754, 26.1), (-0.381, 0.2546, 26.1), (-0.3241, 0.3241, 26.1), (-0.2546, 0.381, 26.1), (-0.1754, 0.4234, 26.1), (-0.0894, 0.4495, 26.1), (2.396e-07, 0.4583, 27.51), (0.08941, 0.4495, 27.51), (0.1754, 0.4234, 27.51), (0.2546, 0.381, 27.51), (0.3241, 0.3241, 27.51), (0.381, 0.2546, 27.51), (0.4234, 0.1754, 27.51), (0.4495, 0.08941, 27.51), (0.4583, 2.131e-07, 27.51), (0.4495, -0.08941, 27.51), (0.4234, -0.1754, 27.51), (0.381, -0.2546, 27.51), (0.3241, -0.3241, 27.51), (0.2546, -0.381, 27.51), (0.1754, -0.4234, 27.51), (0.08941, -0.4495, 27.51), (9.025e-08, -0.4583, 27.51), (-0.08941, -0.4495, 27.51), (-0.1754, -0.4234, 27.51), (-0.2546, -0.381, 27.51), (-0.3241, -0.3241, 27.51), (-0.381, -0.2546, 27.51), (-0.4234, -0.1754, 27.51), (-0.4495, -0.08941, 27.51), (-0.4583, 6.21e-07, 27.51), (-0.4495, 0.08941, 27.51), (-0.4234, 0.1754, 27.51), (-0.381, 0.2546, 27.51), (-0.3241, 0.3241, 27.51), (-0.2546, 0.381, 27.51), (-0.1754, 0.4234, 27.51), (-0.0894, 0.4495, 27.51), (-0.3974, -0.5224, 26.92), (-0.3974, 0.9351, 26.92), (0.3974, 0.9351, 26.92), (0.3974, -0.5224, 26.92), (-0.3974, -0.5224, 31.43), (-0.3974, 0.5224, 31.43), (0.3974, 0.5224, 31.43), (0.3974, -0.5224, 31.43), (1.142e-08, 0.8876, 16.64), (0.1732, 0.8706, 16.64), (0.3397, 0.8201, 16.64), (0.4931, 0.738, 16.64), (0.6277, 0.6277, 16.64), (0.738, 0.4931, 16.64), (0.8201, 0.3397, 16.64), (0.8706, 0.1732, 16.64), (0.8876, 9.904e-08, 16.64), (0.8706, -0.1732, 16.64), (0.8201, -0.3397, 16.64), (0.738, -0.4931, 16.64), (0.6277, -0.6277, 16.64), (0.4931, -0.738, 16.64), (0.3397, -0.8201, 16.64), (0.1732, -0.8706, 16.64), (-2.778e-07, -0.8876, 16.64), (-0.1732, -0.8706, 16.64), (-0.3397, -0.8201, 16.64), (-0.4931, -0.738, 16.64), (-0.6277, -0.6277, 16.64), (-0.738, -0.4931, 16.64), (-0.8201, -0.3397, 16.64), (-0.8706, -0.1732, 16.64), (-0.8876, 8.891e-07, 16.64), (-0.8706, 0.1732, 16.64), (-0.8201, 0.3397, 16.64), (-0.738, 0.4931, 16.64), (-0.6276, 0.6277, 16.64), (-0.4931, 0.738, 16.64), (-0.3397, 0.8201, 16.64), (-0.1732, 0.8706, 16.64), (1.047e-07, 0.8876, 20.04), (0.1732, 0.8706, 20.04), (0.3397, 0.8201, 20.04), (0.4931, 0.738, 20.04), (0.6277, 0.6277, 20.04), (0.738, 0.4931, 20.04), (0.8201, 0.3397, 20.04), (0.8706, 0.1732, 20.04), (0.8876, 9.904e-08, 20.04), (0.8706, -0.1732, 20.04), (0.8201, -0.3397, 20.04), (0.738, -0.4931, 20.04), (0.6277, -0.6277, 20.04), (0.4931, -0.738, 20.04), (0.3397, -0.8201, 20.04), (0.1732, -0.8706, 20.04), (-1.846e-07, -0.8876, 20.04), (-0.1732, -0.8706, 20.04), (-0.3397, -0.8201, 20.04), (-0.4931, -0.738, 20.04), (-0.6277, -0.6277, 20.04), (-0.738, -0.4931, 20.04), (-0.8201, -0.3397, 20.04), (-0.8706, -0.1732, 20.04), (-0.8876, 8.891e-07, 20.04), (-0.8706, 0.1732, 20.04), (-0.8201, 0.3397, 20.04), (-0.738, 0.4931, 20.04), (-0.6276, 0.6277, 20.04), (-0.4931, 0.738, 20.04), (-0.3397, 0.8201, 20.04), (-0.1732, 0.8706, 20.04)], [], [(0, 1, 3, 2), (2, 3, 5, 4), (4, 5, 7, 6), (6, 7, 9, 8), (8, 9, 11, 10), (10, 11, 13, 12), (12, 13, 15, 14), (14, 15, 17, 16), (16, 17, 19, 18), (18, 19, 21, 20), (20, 21, 23, 22), (22, 23, 25, 24), (24, 25, 27, 26), (26, 27, 29, 28), (28, 29, 31, 30), (30, 31, 33, 32), (32, 33, 35, 34), (34, 35, 37, 36), (36, 37, 39, 38), (38, 39, 41, 40), (40, 41, 43, 42), (42, 43, 45, 44), (44, 45, 47, 46), (46, 47, 49, 48), (48, 49, 51, 50), (50, 51, 53, 52), (52, 53, 55, 54), (54, 55, 57, 56), (56, 57, 59, 58), (58, 59, 61, 60), (59, 57, 92, 93), (62, 63, 1, 0), (60, 61, 63, 62), (0, 2, 4, 6, 8, 10, 12, 14, 16, 18, 20, 22, 24, 26, 28, 30, 32, 34, 36, 38, 40, 42, 44, 46, 48, 50, 52, 54, 56, 58, 60, 62), (88, 87, 119, 120), (37, 35, 81, 82), (15, 13, 70, 71), (1, 63, 95, 64), (43, 41, 84, 85), (21, 19, 73, 74), (49, 47, 87, 88), (5, 3, 65, 66), (27, 25, 76, 77), (55, 53, 90, 91), (11, 9, 68, 69), (33, 31, 79, 80), (61, 59, 93, 94), (39, 37, 82, 83), (3, 1, 64, 65), (17, 15, 71, 72), (45, 43, 85, 86), (23, 21, 74, 75), (51, 49, 88, 89), (7, 5, 66, 67), (29, 27, 77, 78), (57, 55, 91, 92), (35, 33, 80, 81), (13, 11, 69, 70), (63, 61, 94, 95), (41, 39, 83, 84), (19, 17, 72, 73), (47, 45, 86, 87), (25, 23, 75, 76), (53, 51, 89, 90), (9, 7, 67, 68), (31, 29, 78, 79), (122, 121, 153, 154), (66, 65, 97, 98), (77, 76, 108, 109), (86, 85, 117, 118), (75, 74, 106, 107), (95, 94, 126, 127), (84, 83, 115, 116), (73, 72, 104, 105), (93, 92, 124, 125), (82, 81, 113, 114), (71, 70, 102, 103), (91, 90, 122, 123), (69, 68, 100, 101), (80, 79, 111, 112), (89, 88, 120, 121), (67, 66, 98, 99), (78, 77, 109, 110), (87, 86, 118, 119), (65, 64, 96, 97), (76, 75, 107, 108), (64, 95, 127, 96), (85, 84, 116, 117), (74, 73, 105, 106), (94, 93, 125, 126), (83, 82, 114, 115), (72, 71, 103, 104), (92, 91, 123, 124), (81, 80, 112, 113), (70, 69, 101, 102), (90, 89, 121, 122), (68, 67, 99, 100), (79, 78, 110, 111), (132, 131, 363, 364), (100, 99, 131, 132), (111, 110, 142, 143), (120, 119, 151, 152), (98, 97, 129, 130), (109, 108, 140, 141), (118, 117, 149, 150), (107, 106, 138, 139), (127, 126, 158, 159), (116, 115, 147, 148), (105, 104, 136, 137), (125, 124, 156, 157), (114, 113, 145, 146), (103, 102, 134, 135), (123, 122, 154, 155), (101, 100, 132, 133), (112, 111, 143, 144), (121, 120, 152, 153), (99, 98, 130, 131), (110, 109, 141, 142), (119, 118, 150, 151), (97, 96, 128, 129), (108, 107, 139, 140), (96, 127, 159, 128), (117, 116, 148, 149), (106, 105, 137, 138), (126, 125, 157, 158), (115, 114, 146, 147), (104, 103, 135, 136), (124, 123, 155, 156), (113, 112, 144, 145), (102, 101, 133, 134), (190, 189, 221, 222), (154, 153, 385, 386), (139, 138, 370, 371), (180, 181, 413, 412), (165, 166, 398, 397), (146, 145, 377, 378), (187, 188, 420, 419), (172, 173, 405, 404), (131, 130, 362, 363), (153, 152, 384, 385), (179, 180, 412, 411), (138, 137, 369, 370), (164, 165, 397, 396), (128, 159, 391, 360), (145, 144, 376, 377), (186, 187, 419, 418), (171, 172, 404, 403), (130, 129, 361, 362), (152, 151, 383, 384), (178, 179, 411, 410), (137, 136, 368, 369), (163, 164, 396, 395), (159, 158, 390, 391), (144, 143, 375, 376), (185, 186, 418, 417), (129, 128, 360, 361), (170, 171, 403, 402), (151, 150, 382, 383), (136, 135, 367, 368), (177, 178, 410, 409), (162, 163, 395, 394), (158, 157, 389, 390), (192, 223, 255, 224), (179, 178, 210, 211), (168, 167, 199, 200), (188, 187, 219, 220), (177, 176, 208, 209), (166, 165, 197, 198), (186, 185, 217, 218), (164, 163, 195, 196), (175, 174, 206, 207), (184, 183, 215, 216), (162, 161, 193, 194), (173, 172, 204, 205), (182, 181, 213, 214), (171, 170, 202, 203), (191, 190, 222, 223), (180, 179, 211, 212), (169, 168, 200, 201), (189, 188, 220, 221), (178, 177, 209, 210), (167, 166, 198, 199), (187, 186, 218, 219), (165, 164, 196, 197), (176, 175, 207, 208), (185, 184, 216, 217), (163, 162, 194, 195), (174, 173, 205, 206), (183, 182, 214, 215), (161, 160, 192, 193), (172, 171, 203, 204), (160, 191, 223, 192), (181, 180, 212, 213), (170, 169, 201, 202), (247, 246, 278, 279), (213, 212, 244, 245), (202, 201, 233, 234), (222, 221, 253, 254), (211, 210, 242, 243), (200, 199, 231, 232), (220, 219, 251, 252), (209, 208, 240, 241), (198, 197, 229, 230), (218, 217, 249, 250), (196, 195, 227, 228), (207, 206, 238, 239), (216, 215, 247, 248), (194, 193, 225, 226), (205, 204, 236, 237), (214, 213, 245, 246), (203, 202, 234, 235), (223, 222, 254, 255), (212, 211, 243, 244), (201, 200, 232, 233), (221, 220, 252, 253), (210, 209, 241, 242), (199, 198, 230, 231), (219, 218, 250, 251), (197, 196, 228, 229), (208, 207, 239, 240), (217, 216, 248, 249), (195, 194, 226, 227), (206, 205, 237, 238), (215, 214, 246, 247), (193, 192, 224, 225), (204, 203, 235, 236), (281, 280, 312, 313), (225, 224, 256, 257), (236, 235, 267, 268), (224, 255, 287, 256), (245, 244, 276, 277), (234, 233, 265, 266), (254, 253, 285, 286), (243, 242, 274, 275), (232, 231, 263, 264), (252, 251, 283, 284), (241, 240, 272, 273), (230, 229, 261, 262), (250, 249, 281, 282), (228, 227, 259, 260), (239, 238, 270, 271), (248, 247, 279, 280), (226, 225, 257, 258), (237, 236, 268, 269), (246, 245, 277, 278), (235, 234, 266, 267), (255, 254, 286, 287), (244, 243, 275, 276), (233, 232, 264, 265), (253, 252, 284, 285), (242, 241, 273, 274), (231, 230, 262, 263), (251, 250, 282, 283), (229, 228, 260, 261), (240, 239, 271, 272), (249, 248, 280, 281), (227, 226, 258, 259), (238, 237, 269, 270), (315, 314, 346, 347), (259, 258, 290, 291), (270, 269, 301, 302), (279, 278, 310, 311), (257, 256, 288, 289), (268, 267, 299, 300), (256, 287, 319, 288), (277, 276, 308, 309), (266, 265, 297, 298), (286, 285, 317, 318), (275, 274, 306, 307), (264, 263, 295, 296), (284, 283, 315, 316), (273, 272, 304, 305), (262, 261, 293, 294), (282, 281, 313, 314), (260, 259, 291, 292), (271, 270, 302, 303), (280, 279, 311, 312), (258, 257, 289, 290), (269, 268, 300, 301), (278, 277, 309, 310), (267, 266, 298, 299), (287, 286, 318, 319), (276, 275, 307, 308), (265, 264, 296, 297), (285, 284, 316, 317), (274, 273, 305, 306), (263, 262, 294, 295), (283, 282, 314, 315), (261, 260, 292, 293), (272, 271, 303, 304), (321, 320, 351, 350, 349, 348, 347, 346, 345, 344, 343, 342, 341, 340, 339, 338, 337, 336, 335, 334, 333, 332, 331, 330, 329, 328, 327, 326, 325, 324, 323, 322), (293, 292, 324, 325), (304, 303, 335, 336), (313, 312, 344, 345), (291, 290, 322, 323), (302, 301, 333, 334), (311, 310, 342, 343), (289, 288, 320, 321), (300, 299, 331, 332), (288, 319, 351, 320), (309, 308, 340, 341), (298, 297, 329, 330), (318, 317, 349, 350), (307, 306, 338, 339), (296, 295, 327, 328), (316, 315, 347, 348), (305, 304, 336, 337), (294, 293, 325, 326), (314, 313, 345, 346), (292, 291, 323, 324), (303, 302, 334, 335), (312, 311, 343, 344), (290, 289, 321, 322), (301, 300, 332, 333), (310, 309, 341, 342), (299, 298, 330, 331), (319, 318, 350, 351), (308, 307, 339, 340), (297, 296, 328, 329), (317, 316, 348, 349), (306, 305, 337, 338), (295, 294, 326, 327), (356, 357, 353, 352), (357, 358, 354, 353), (358, 359, 355, 354), (359, 356, 352, 355), (352, 353, 354, 355), (359, 358, 357, 356), (388, 387, 419, 420), (377, 376, 408, 409), (366, 365, 397, 398), (386, 385, 417, 418), (364, 363, 395, 396), (375, 374, 406, 407), (384, 383, 415, 416), (362, 361, 393, 394), (373, 372, 404, 405), (382, 381, 413, 414), (371, 370, 402, 403), (391, 390, 422, 423), (380, 379, 411, 412), (369, 368, 400, 401), (389, 388, 420, 421), (378, 377, 409, 410), (367, 366, 398, 399), (387, 386, 418, 419), (365, 364, 396, 397), (376, 375, 407, 408), (385, 384, 416, 417), (363, 362, 394, 395), (374, 373, 405, 406), (383, 382, 414, 415), (361, 360, 392, 393), (372, 371, 403, 404), (360, 391, 423, 392), (381, 380, 412, 413), (370, 369, 401, 402), (390, 389, 421, 422), (379, 378, 410, 411), (368, 367, 399, 400), (173, 174, 406, 405), (188, 189, 421, 420), (147, 146, 378, 379), (166, 167, 399, 398), (181, 182, 414, 413), (140, 139, 371, 372), (155, 154, 386, 387), (133, 132, 364, 365), (174, 175, 407, 406), (189, 190, 422, 421), (148, 147, 379, 380), (167, 168, 400, 399), (182, 183, 415, 414), (141, 140, 372, 373), (160, 161, 393, 392), (156, 155, 387, 388), (134, 133, 365, 366), (175, 176, 408, 407), (190, 191, 423, 422), (149, 148, 380, 381), (168, 169, 401, 400), (183, 184, 416, 415), (142, 141, 373, 374), (157, 156, 388, 389), (161, 162, 394, 393), (135, 134, 366, 367), (176, 177, 409, 408), (191, 160, 392, 423), (150, 149, 381, 382), (169, 170, 402, 401), (184, 185, 417, 416), (143, 142, 374, 375)])
me_cylinder.polygons.foreach_set('material_index', [2, 2, 2, 2, 2, 2, 2, 2, 2, 2, 2, 2, 2, 2, 2, 2, 2, 2, 2, 2, 2, 2, 2, 2, 2, 2, 2, 2, 2, 2, 2, 2, 2, 2, 0, 2, 2, 2, 2, 2, 2, 2, 2, 2, 2, 2, 2, 2, 2, 2, 2, 2, 2, 2, 2, 2, 2, 2, 2, 2, 2, 2, 2, 2, 2, 2, 1, 0, 0, 0, 0, 0, 0, 0, 0, 0, 0, 0, 0, 0, 0, 0, 0, 0, 0, 0, 0, 0, 0, 0, 0, 0, 0, 0, 0, 0, 0, 0, 0, 1, 1, 1, 1, 1, 1, 1, 1, 1, 1, 1, 1, 1, 1, 1, 1, 1, 1, 1, 1, 1, 1, 1, 1, 1, 1, 1, 1, 1, 1, 1, 0, 0, 0, 0, 0, 0, 0, 0, 0, 0, 0, 0, 0, 0, 0, 0, 0, 0, 0, 0, 0, 0, 0, 0, 0, 0, 0, 0, 0, 0, 0, 0, 2, 0, 0, 0, 0, 0, 0, 0, 0, 0, 0, 0, 0, 0, 0, 0, 0, 0, 0, 0, 0, 0, 0, 0, 0, 0, 0, 0, 0, 0, 0, 0, 2, 2, 2, 2, 2, 2, 2, 2, 2, 2, 2, 2, 2, 2, 2, 2, 2, 2, 2, 2, 2, 2, 2, 2, 2, 2, 2, 2, 2, 2, 2, 2, 2, 2, 2, 2, 2, 2, 2, 2, 2, 2, 2, 2, 2, 2, 2, 2, 2, 2, 2, 2, 2, 2, 2, 2, 2, 2, 2, 2, 2, 2, 2, 2, 2, 2, 2, 2, 2, 2, 2, 2, 2, 2, 2, 2, 2, 2, 2, 2, 2, 2, 2, 2, 2, 2, 2, 2, 2, 2, 2, 2, 2, 2, 2, 2, 2, 2, 2, 2, 2, 2, 2, 2, 2, 2, 2, 2, 2, 2, 2, 2, 2, 2, 2, 2, 2, 2, 2, 2, 2, 2, 2, 2, 2, 2, 2, 2, 2, 2, 2, 2, 2, 2, 1, 1, 1, 1, 1, 1, 1, 1, 1, 1, 1, 1, 1, 1, 1, 1, 1, 1, 1, 1, 1, 1, 1, 1, 1, 1, 1, 1, 1, 1, 1, 1, 0, 0, 0, 0, 0, 0, 0, 0, 0, 0, 0, 0, 0, 0, 0, 0, 0, 0, 0, 0, 0, 0, 0, 0, 0, 0, 0, 0, 0, 0, 0, 0])
me_cylinder.materials.append(mat_grenade_green)
me_cylinder.materials.append(mat_grenade_yellow)
me_cylinder.materials.append(mat_grenade_grey)
me_cylinder.use_remesh_preserve_volume = False
me_cylinder.use_remesh_preserve_attributes = False
me_cylinder.use_mirror_vertex_groups = False
me_cylinder.update()

# ---- objects
ob_handle = bpy.data.objects.new('Handle', me_cube_002)
ob_pin = bpy.data.objects.new('Pin', me_cylinder_001)
ob_grenadebody = bpy.data.objects.new('GrenadeBody', me_cylinder)
ob_lamp = bpy.data.objects.new('Lamp', light_lamp)
ob_camera = bpy.data.objects.new('Camera', cam_camera)

# ---- transforms, parenting, visibility, modifiers, constraints
ob_handle.location = (0.0, 0.6728, 3.531)
ob_handle.scale = (0.2474, 0.2474, 0.2474)
ob_handle.lineart.crease_threshold = 0.0
ob_pin.location = (0.2016, 0.5058, 3.502)
ob_pin.rotation_euler = (-0.5218, 1.571, 0.0)
ob_pin.scale = (0.1364, 0.1364, 0.3663)
ob_pin.lineart.crease_threshold = 0.0
ob_grenadebody.location = (0.0, 0.0, 0.0)
ob_grenadebody.scale = (1.0, 1.0, 0.1209)
ob_grenadebody.lineart.crease_threshold = 0.0
ob_lamp.location = (4.076, 1.005, 5.904)
ob_lamp.rotation_euler = (0.6503, 0.05522, 1.866)
ob_lamp.lock_rotations_4d = False
ob_lamp.empty_display_type = 'ARROWS'
ob_lamp.color = (0.0, 0.0, 0.0, 0.0)
ob_lamp.lineart.crease_threshold = 0.0
ob_camera.location = (7.481, -6.508, 5.344)
ob_camera.rotation_euler = (1.109, 0.01082, 0.8149)
ob_camera.lock_rotations_4d = False
ob_camera.empty_display_type = 'ARROWS'
ob_camera.color = (0.0, 0.0, 0.0, 0.0)
ob_camera.display_type = 'WIRE'
ob_camera.lineart.crease_threshold = 0.0

# ---- collection membership
col_collection_1.objects.link(ob_handle)
col_collection_1.objects.link(ob_pin)
col_collection_1.objects.link(ob_grenadebody)
col_collection_1.objects.link(ob_lamp)
col_collection_1.objects.link(ob_camera)

# ---- scene / render settings (as saved in the file)
scene.camera = ob_camera
scene.frame_start = 1; scene.frame_end = 250; scene.frame_set(1)
scene.render.engine = 'BLENDER_EEVEE_NEXT'
scene.render.resolution_percentage = 50
scene.render.dither_intensity = 0.0
scene.cycles.use_denoising = False
scene.cycles.samples = 10
scene.cycles.sampling_pattern = 'TABULATED_SOBOL'
scene.cycles.light_sampling_threshold = 0.0
scene.cycles.use_adaptive_sampling = False
scene.cycles.use_light_tree = False
scene.cycles.blur_glossy = 0.0
scene.cycles.volume_bounces = 1
scene.cycles.pixel_filter_type = 'GAUSSIAN'
scene.cycles.sample_clamp_indirect = 0.0
scene.view_settings.view_transform = 'Standard'
bpy.context.view_layer.update()
